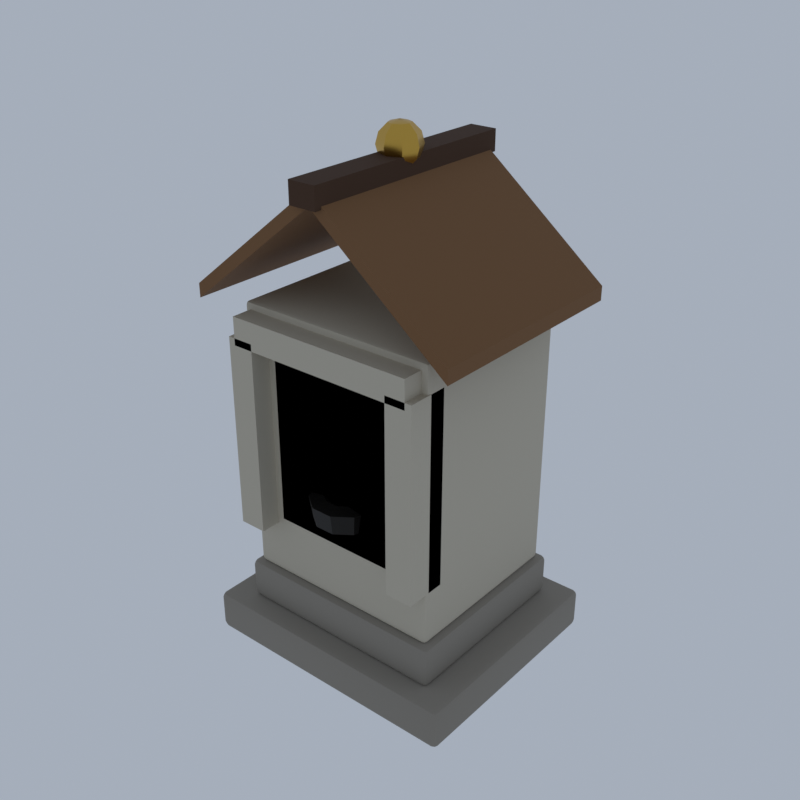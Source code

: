 # Source: F08_15_shrine_stone.blend  (saved by Blender 5.2.45; exported with 4.5.12 LTS)
import bpy
from mathutils import Matrix  # noqa: F401  (used for matrix-valued properties, if any)

bpy.ops.wm.read_factory_settings(use_empty=True)
scene = bpy.context.scene
scene.name = 'Scene'

# ---- collections
col_collection = bpy.data.collections.new('Collection'); scene.collection.children.link(col_collection)

# ---- materials (node trees are filled in below, after node groups)
mat_wj_stone_cobblestone = bpy.data.materials.new('wj_stone|Cobblestone')
mat_wj_stone_cobblestone.diffuse_color = (0.2674, 0.2428, 0.2047, 1.0)
mat_wj_ashlar_limestone = bpy.data.materials.new('wj_ashlar|Limestone')
mat_wj_ashlar_limestone.diffuse_color = (0.5234, 0.4762, 0.3787, 1.0)
mat_wj_stone_d_slate = bpy.data.materials.new('wj_stone_d|Slate')
mat_wj_stone_d_slate.diffuse_color = (0.139, 0.1275, 0.1062, 1.0)
mat_flame_neon = bpy.data.materials.new('flame|Neon')
mat_flame_neon.diffuse_color = (1.0, 0.2195, 0.009021, 1.0)
mat_wj_iron_metal = bpy.data.materials.new('wj_iron|Metal')
mat_wj_iron_metal.diffuse_color = (0.02095, 0.01891, 0.01699, 1.0)
mat_wj_plank_b_woodplanks = bpy.data.materials.new('wj_plank_b|WoodPlanks')
mat_wj_plank_b_woodplanks.diffuse_color = (0.1905, 0.09152, 0.03288, 1.0)
mat_wj_timber_d_wood = bpy.data.materials.new('wj_timber_d|Wood')
mat_wj_timber_d_wood.diffuse_color = (0.05819, 0.02537, 0.0104, 1.0)
mat_wj_gold_metal = bpy.data.materials.new('wj_gold|Metal')
mat_wj_gold_metal.diffuse_color = (0.6253, 0.3889, 0.07383, 1.0)

# ---- material node trees
mat_wj_stone_cobblestone.use_nodes = True; mat_wj_stone_cobblestone.node_tree.nodes.clear()
_N = mat_wj_stone_cobblestone.node_tree.nodes; _L = mat_wj_stone_cobblestone.node_tree.links
n0 = _N.new('ShaderNodeBsdfPrincipled'); n0.name = 'Principled BSDF'; n0.location = (-200, 100)
n0.inputs[0].default_value = (0.2674, 0.2428, 0.2047, 1.0)
n0.inputs[2].default_value = 0.9
n0.inputs[10].default_value = 0.005
n1 = _N.new('ShaderNodeOutputMaterial'); n1.name = 'Material Output'; n1.location = (200, 100)
_L.new(n0.outputs[0], n1.inputs[0])
n1.is_active_output = True
mat_wj_ashlar_limestone.use_nodes = True; mat_wj_ashlar_limestone.node_tree.nodes.clear()
_N = mat_wj_ashlar_limestone.node_tree.nodes; _L = mat_wj_ashlar_limestone.node_tree.links
n0 = _N.new('ShaderNodeBsdfPrincipled'); n0.name = 'Principled BSDF'; n0.location = (-200, 100)
n0.inputs[0].default_value = (0.5234, 0.4762, 0.3787, 1.0)
n0.inputs[2].default_value = 0.85
n0.inputs[10].default_value = 0.005
n1 = _N.new('ShaderNodeOutputMaterial'); n1.name = 'Material Output'; n1.location = (200, 100)
_L.new(n0.outputs[0], n1.inputs[0])
n1.is_active_output = True
mat_wj_stone_d_slate.use_nodes = True; mat_wj_stone_d_slate.node_tree.nodes.clear()
_N = mat_wj_stone_d_slate.node_tree.nodes; _L = mat_wj_stone_d_slate.node_tree.links
n0 = _N.new('ShaderNodeBsdfPrincipled'); n0.name = 'Principled BSDF'; n0.location = (-200, 100)
n0.inputs[0].default_value = (0.139, 0.1275, 0.1062, 1.0)
n0.inputs[2].default_value = 0.92
n0.inputs[10].default_value = 0.005
n1 = _N.new('ShaderNodeOutputMaterial'); n1.name = 'Material Output'; n1.location = (200, 100)
_L.new(n0.outputs[0], n1.inputs[0])
n1.is_active_output = True
mat_flame_neon.use_nodes = True; mat_flame_neon.node_tree.nodes.clear()
_N = mat_flame_neon.node_tree.nodes; _L = mat_flame_neon.node_tree.links
n0 = _N.new('ShaderNodeBsdfPrincipled'); n0.name = 'Principled BSDF'; n0.location = (-200, 100)
n0.inputs[0].default_value = (1.0, 0.2195, 0.009021, 1.0)
n0.inputs[10].default_value = 0.005
n0.inputs[27].default_value = (1.0, 0.2195, 0.009021, 1.0)
n0.inputs[28].default_value = 2.2
n1 = _N.new('ShaderNodeOutputMaterial'); n1.name = 'Material Output'; n1.location = (200, 100)
_L.new(n0.outputs[0], n1.inputs[0])
n1.is_active_output = True
mat_wj_iron_metal.use_nodes = True; mat_wj_iron_metal.node_tree.nodes.clear()
_N = mat_wj_iron_metal.node_tree.nodes; _L = mat_wj_iron_metal.node_tree.links
n0 = _N.new('ShaderNodeBsdfPrincipled'); n0.name = 'Principled BSDF'; n0.location = (-200, 100)
n0.inputs[0].default_value = (0.02095, 0.01891, 0.01699, 1.0)
n0.inputs[1].default_value = 0.8
n0.inputs[2].default_value = 0.45
n0.inputs[10].default_value = 0.005
n1 = _N.new('ShaderNodeOutputMaterial'); n1.name = 'Material Output'; n1.location = (200, 100)
_L.new(n0.outputs[0], n1.inputs[0])
n1.is_active_output = True
mat_wj_plank_b_woodplanks.use_nodes = True; mat_wj_plank_b_woodplanks.node_tree.nodes.clear()
_N = mat_wj_plank_b_woodplanks.node_tree.nodes; _L = mat_wj_plank_b_woodplanks.node_tree.links
n0 = _N.new('ShaderNodeBsdfPrincipled'); n0.name = 'Principled BSDF'; n0.location = (-200, 100)
n0.inputs[0].default_value = (0.1905, 0.09152, 0.03288, 1.0)
n0.inputs[2].default_value = 0.85
n0.inputs[10].default_value = 0.005
n1 = _N.new('ShaderNodeOutputMaterial'); n1.name = 'Material Output'; n1.location = (200, 100)
_L.new(n0.outputs[0], n1.inputs[0])
n1.is_active_output = True
mat_wj_timber_d_wood.use_nodes = True; mat_wj_timber_d_wood.node_tree.nodes.clear()
_N = mat_wj_timber_d_wood.node_tree.nodes; _L = mat_wj_timber_d_wood.node_tree.links
n0 = _N.new('ShaderNodeBsdfPrincipled'); n0.name = 'Principled BSDF'; n0.location = (-200, 100)
n0.inputs[0].default_value = (0.05819, 0.02537, 0.0104, 1.0)
n0.inputs[2].default_value = 0.92
n0.inputs[10].default_value = 0.005
n1 = _N.new('ShaderNodeOutputMaterial'); n1.name = 'Material Output'; n1.location = (200, 100)
_L.new(n0.outputs[0], n1.inputs[0])
n1.is_active_output = True
mat_wj_gold_metal.use_nodes = True; mat_wj_gold_metal.node_tree.nodes.clear()
_N = mat_wj_gold_metal.node_tree.nodes; _L = mat_wj_gold_metal.node_tree.links
n0 = _N.new('ShaderNodeBsdfPrincipled'); n0.name = 'Principled BSDF'; n0.location = (-200, 100)
n0.inputs[0].default_value = (0.6253, 0.3889, 0.07383, 1.0)
n0.inputs[1].default_value = 1.0
n0.inputs[2].default_value = 0.3
n0.inputs[10].default_value = 0.005
n1 = _N.new('ShaderNodeOutputMaterial'); n1.name = 'Material Output'; n1.location = (200, 100)
_L.new(n0.outputs[0], n1.inputs[0])
n1.is_active_output = True

# ---- world
world_world = bpy.data.worlds.new('World'); scene.world = world_world
world_world.use_nodes = True; world_world.node_tree.nodes.clear()
_N = world_world.node_tree.nodes; _L = world_world.node_tree.links
n0 = _N.new('ShaderNodeOutputWorld'); n0.name = 'World Output'; n0.location = (200, 100)
n1 = _N.new('ShaderNodeBackground'); n1.name = 'Background'; n1.location = (-200, 100)
n1.inputs[0].default_value = (0.42, 0.47, 0.55, 1.0)
n1.inputs[1].default_value = 0.9
_L.new(n1.outputs[0], n0.inputs[0])
n0.is_active_output = True
world_world.color = (0.05088, 0.05088, 0.05088)
world_world.sun_shadow_jitter_overblur = 0.0

# ---- meshes
me_shrine_stone = bpy.data.meshes.new('shrine_stone')
me_shrine_stone.from_pydata([(-1.92, -1.62, 0.0), (-1.92, -1.7, 0.08), (-2.0, -1.62, 0.08), (-1.92, -1.677, 0.02343), (-1.966, -1.666, 0.03381), (-1.977, -1.677, 0.08), (-1.977, -1.62, 0.02343), (-1.92, -1.7, 0.52), (-1.92, -1.62, 0.6), (-2.0, -1.62, 0.52), (-1.92, -1.677, 0.5766), (-1.966, -1.666, 0.5662), (-1.977, -1.62, 0.5766), (-1.977, -1.677, 0.52), (-1.92, 1.62, 0.0), (-2.0, 1.62, 0.08), (-1.92, 1.7, 0.08), (-1.977, 1.62, 0.02343), (-1.966, 1.666, 0.03381), (-1.977, 1.677, 0.08), (-1.92, 1.677, 0.02343), (-1.92, 1.62, 0.6), (-1.92, 1.7, 0.52), (-2.0, 1.62, 0.52), (-1.92, 1.677, 0.5766), (-1.966, 1.666, 0.5662), (-1.977, 1.677, 0.52), (-1.977, 1.62, 0.5766), (1.92, -1.62, 0.0), (2.0, -1.62, 0.08), (1.92, -1.7, 0.08), (1.977, -1.62, 0.02343), (1.966, -1.666, 0.03381), (1.977, -1.677, 0.08), (1.92, -1.677, 0.02343), (1.92, -1.62, 0.6), (1.92, -1.7, 0.52), (2.0, -1.62, 0.52), (1.92, -1.677, 0.5766), (1.966, -1.666, 0.5662), (1.977, -1.677, 0.52), (1.977, -1.62, 0.5766), (1.92, 1.62, 0.0), (1.92, 1.7, 0.08), (2.0, 1.62, 0.08), (1.92, 1.677, 0.02343), (1.966, 1.666, 0.03381), (1.977, 1.677, 0.08), (1.977, 1.62, 0.02343), (1.92, 1.62, 0.6), (2.0, 1.62, 0.52), (1.92, 1.7, 0.52), (1.977, 1.62, 0.5766), (1.966, 1.666, 0.5662), (1.977, 1.677, 0.52), (1.92, 1.677, 0.5766), (-1.52, -1.32, 0.6), (-1.52, -1.4, 0.68), (-1.6, -1.32, 0.68), (-1.52, -1.377, 0.6234), (-1.566, -1.366, 0.6338), (-1.577, -1.377, 0.68), (-1.577, -1.32, 0.6234), (-1.52, -1.4, 1.12), (-1.52, -1.32, 1.2), (-1.6, -1.32, 1.12), (-1.52, -1.377, 1.177), (-1.566, -1.366, 1.166), (-1.577, -1.32, 1.177), (-1.577, -1.377, 1.12), (-1.52, 1.32, 0.6), (-1.6, 1.32, 0.68), (-1.52, 1.4, 0.68), (-1.577, 1.32, 0.6234), (-1.566, 1.366, 0.6338), (-1.577, 1.377, 0.68), (-1.52, 1.377, 0.6234), (-1.52, 1.32, 1.2), (-1.52, 1.4, 1.12), (-1.6, 1.32, 1.12), (-1.52, 1.377, 1.177), (-1.566, 1.366, 1.166), (-1.577, 1.377, 1.12), (-1.577, 1.32, 1.177), (1.52, -1.32, 0.6), (1.6, -1.32, 0.68), (1.52, -1.4, 0.68), (1.577, -1.32, 0.6234), (1.566, -1.366, 0.6338), (1.577, -1.377, 0.68), (1.52, -1.377, 0.6234), (1.52, -1.32, 1.2), (1.52, -1.4, 1.12), (1.6, -1.32, 1.12), (1.52, -1.377, 1.177), (1.566, -1.366, 1.166), (1.577, -1.377, 1.12), (1.577, -1.32, 1.177), (1.52, 1.32, 0.6), (1.52, 1.4, 0.68), (1.6, 1.32, 0.68), (1.52, 1.377, 0.6234), (1.566, 1.366, 0.6338), (1.577, 1.377, 0.68), (1.577, 1.32, 0.6234), (1.52, 1.32, 1.2), (1.6, 1.32, 1.12), (1.52, 1.4, 1.12), (1.577, 1.32, 1.177), (1.566, 1.366, 1.166), (1.577, 1.377, 1.12), (1.52, 1.377, 1.177), (-1.44, -1.24, 1.2), (-1.44, -1.3, 1.26), (-1.5, -1.24, 1.26), (-1.44, -1.282, 1.218), (-1.475, -1.275, 1.225), (-1.482, -1.282, 1.26), (-1.482, -1.24, 1.218), (-1.44, -1.3, 5.14), (-1.44, -1.24, 5.2), (-1.5, -1.24, 5.14), (-1.44, -1.282, 5.182), (-1.475, -1.275, 5.175), (-1.482, -1.24, 5.182), (-1.482, -1.282, 5.14), (-1.44, 1.24, 1.2), (-1.5, 1.24, 1.26), (-1.44, 1.3, 1.26), (-1.482, 1.24, 1.218), (-1.475, 1.275, 1.225), (-1.482, 1.282, 1.26), (-1.44, 1.282, 1.218), (-1.44, 1.24, 5.2), (-1.44, 1.3, 5.14), (-1.5, 1.24, 5.14), (-1.44, 1.282, 5.182), (-1.475, 1.275, 5.175), (-1.482, 1.282, 5.14), (-1.482, 1.24, 5.182), (1.44, -1.24, 1.2), (1.5, -1.24, 1.26), (1.44, -1.3, 1.26), (1.482, -1.24, 1.218), (1.475, -1.275, 1.225), (1.482, -1.282, 1.26), (1.44, -1.282, 1.218), (1.44, -1.24, 5.2), (1.44, -1.3, 5.14), (1.5, -1.24, 5.14), (1.44, -1.282, 5.182), (1.475, -1.275, 5.175), (1.482, -1.282, 5.14), (1.482, -1.24, 5.182), (1.44, 1.24, 1.2), (1.44, 1.3, 1.26), (1.5, 1.24, 1.26), (1.44, 1.282, 1.218), (1.475, 1.275, 1.225), (1.482, 1.282, 1.26), (1.482, 1.24, 1.218), (1.44, 1.24, 5.2), (1.5, 1.24, 5.14), (1.44, 1.3, 5.14), (1.482, 1.24, 5.182), (1.475, 1.275, 5.175), (1.482, 1.282, 5.14), (1.44, 1.282, 5.182), (-1.0, -1.3, 2.1), (-1.0, -1.3, 4.7), (-1.0, -0.1, 2.1), (-1.0, -0.1, 4.7), (1.0, -1.3, 2.1), (1.0, -1.3, 4.7), (1.0, -0.1, 2.1), (1.0, -0.1, 4.7), (-1.5, -1.6, 2.0), (-1.5, -1.6, 4.8), (-1.5, -1.0, 2.0), (-1.5, -1.0, 4.8), (-1.1, -1.6, 2.0), (-1.1, -1.6, 4.8), (-1.1, -1.0, 2.0), (-1.1, -1.0, 4.8), (1.1, -1.6, 2.0), (1.1, -1.6, 4.8), (1.1, -1.0, 2.0), (1.1, -1.0, 4.8), (1.5, -1.6, 2.0), (1.5, -1.6, 4.8), (1.5, -1.0, 2.0), (1.5, -1.0, 4.8), (-1.4, -1.6, 4.7), (-1.4, -1.6, 5.1), (-1.4, -1.0, 4.7), (-1.4, -1.0, 5.1), (1.4, -1.6, 4.7), (1.4, -1.6, 5.1), (1.4, -1.0, 4.7), (1.4, -1.0, 5.1), (-1.0, -1.25, 2.15), (-1.0, -1.25, 2.45), (-1.0, -0.35, 2.15), (-1.0, -0.35, 2.45), (1.0, -1.25, 2.15), (1.0, -1.25, 2.45), (1.0, -0.35, 2.15), (1.0, -0.35, 2.45), (-0.6, -0.84, 2.45), (-0.6, -0.84, 3.45), (-0.4869, -0.8869, 2.45), (-0.4869, -0.8869, 3.45), (-0.44, -1.0, 2.45), (-0.44, -1.0, 3.45), (-0.4869, -1.113, 2.45), (-0.4869, -1.113, 3.45), (-0.6, -1.16, 2.45), (-0.6, -1.16, 3.45), (-0.7131, -1.113, 2.45), (-0.7131, -1.113, 3.45), (-0.76, -1.0, 2.45), (-0.76, -1.0, 3.45), (-0.7131, -0.8869, 2.45), (-0.7131, -0.8869, 3.45), (-0.6, -1.0, 3.45), (-0.6581, -1.096, 3.486), (-0.5734, -1.109, 3.486), (-0.5043, -1.058, 3.486), (-0.4912, -0.9734, 3.486), (-0.5419, -0.9043, 3.486), (-0.6266, -0.8912, 3.486), (-0.6957, -0.9419, 3.486), (-0.7088, -1.027, 3.486), (-0.6831, -1.137, 3.582), (-0.562, -1.155, 3.582), (-0.4633, -1.083, 3.582), (-0.4446, -0.962, 3.582), (-0.5169, -0.8633, 3.582), (-0.638, -0.8446, 3.582), (-0.7367, -0.9169, 3.582), (-0.7554, -1.038, 3.582), (-0.6748, -1.123, 3.702), (-0.5658, -1.14, 3.702), (-0.4769, -1.075, 3.702), (-0.4601, -0.9658, 3.702), (-0.5252, -0.8769, 3.702), (-0.6342, -0.8601, 3.702), (-0.7231, -0.9252, 3.702), (-0.7399, -1.034, 3.702), (-0.6457, -1.075, 3.858), (-0.5791, -1.085, 3.858), (-0.5248, -1.046, 3.858), (-0.5145, -0.9791, 3.858), (-0.5543, -0.9248, 3.858), (-0.6209, -0.9145, 3.858), (-0.6752, -0.9543, 3.858), (-0.6855, -1.021, 3.858), (-0.6183, -1.03, 3.978), (-0.5916, -1.034, 3.978), (-0.5699, -1.018, 3.978), (-0.5658, -0.9916, 3.978), (-0.5817, -0.9699, 3.978), (-0.6084, -0.9658, 3.978), (-0.6301, -0.9817, 3.978), (-0.6342, -1.008, 3.978), (-0.6, -1.0, 4.05), (-0.5227, -0.9794, 3.45), (-0.4642, -0.9515, 3.45), (-0.4983, -0.9199, 3.458), (-0.5433, -0.922, 3.472), (-0.5727, -0.9567, 3.484), (-0.5693, -1.004, 3.488), (-0.5352, -1.035, 3.481), (-0.4902, -1.033, 3.467), (-0.4608, -0.9984, 3.454), (-0.4258, -0.9353, 3.494), (-0.4746, -0.8901, 3.504), (-0.5388, -0.8931, 3.524), (-0.5808, -0.9426, 3.542), (-0.576, -1.01, 3.547), (-0.5272, -1.055, 3.537), (-0.463, -1.052, 3.517), (-0.421, -1.002, 3.499), (-0.4135, -0.9326, 3.56), (-0.4574, -0.8919, 3.57), (-0.5152, -0.8947, 3.588), (-0.553, -0.9392, 3.604), (-0.5487, -0.9995, 3.609), (-0.5048, -1.04, 3.599), (-0.447, -1.037, 3.581), (-0.4092, -0.9929, 3.565), (-0.4141, -0.9373, 3.653), (-0.4409, -0.9125, 3.659), (-0.4762, -0.9141, 3.67), (-0.4993, -0.9414, 3.68), (-0.4967, -0.9782, 3.683), (-0.4699, -1.003, 3.677), (-0.4346, -1.001, 3.666), (-0.4115, -0.9742, 3.656), (-0.4191, -0.9432, 3.726), (-0.4298, -0.9333, 3.728), (-0.4439, -0.9339, 3.733), (-0.4532, -0.9448, 3.737), (-0.4521, -0.9596, 3.738), (-0.4414, -0.9695, 3.735), (-0.4273, -0.9688, 3.731), (-0.418, -0.958, 3.727), (-0.4237, -0.9476, 3.77), (-0.6589, -0.9459, 3.45), (-0.7043, -0.983, 3.479), (-0.6677, -1.009, 3.464), (-0.6227, -1.0, 3.454), (-0.5956, -0.9616, 3.453), (-0.6022, -0.9159, 3.462), (-0.6388, -0.8899, 3.477), (-0.6838, -0.8988, 3.488), (-0.7109, -0.9373, 3.489), (-0.711, -1.007, 3.538), (-0.6588, -1.044, 3.517), (-0.5945, -1.031, 3.501), (-0.5557, -0.9763, 3.5), (-0.5653, -0.911, 3.514), (-0.6175, -0.8739, 3.535), (-0.6818, -0.8865, 3.55), (-0.7205, -0.9416, 3.551), (-0.6848, -1.014, 3.605), (-0.6378, -1.047, 3.587), (-0.5799, -1.036, 3.573), (-0.5451, -0.9864, 3.572), (-0.5536, -0.9277, 3.584), (-0.6006, -0.8942, 3.603), (-0.6585, -0.9056, 3.617), (-0.6934, -0.9552, 3.618), (-0.6348, -1.013, 3.691), (-0.606, -1.033, 3.68), (-0.5707, -1.026, 3.671), (-0.5493, -0.9957, 3.67), (-0.5546, -0.9599, 3.678), (-0.5833, -0.9394, 3.689), (-0.6187, -0.9464, 3.698), (-0.64, -0.9767, 3.699), (-0.5918, -1.009, 3.756), (-0.5803, -1.017, 3.752), (-0.5662, -1.014, 3.748), (-0.5576, -1.002, 3.748), (-0.5597, -0.9875, 3.751), (-0.5712, -0.9794, 3.755), (-0.5854, -0.9821, 3.759), (-0.5939, -0.9943, 3.759), (-0.5644, -1.005, 3.795), (-0.6607, -1.052, 3.45), (-0.6085, -1.058, 3.489), (-0.6239, -1.013, 3.488), (-0.6647, -0.9925, 3.477), (-0.7069, -1.008, 3.462), (-0.726, -1.05, 3.453), (-0.7106, -1.094, 3.454), (-0.6698, -1.115, 3.465), (-0.6275, -1.1, 3.48), (-0.6008, -1.064, 3.553), (-0.6228, -1.001, 3.551), (-0.6811, -0.9707, 3.535), (-0.7415, -0.9922, 3.514), (-0.7686, -1.052, 3.501), (-0.7467, -1.116, 3.503), (-0.6884, -1.146, 3.519), (-0.628, -1.124, 3.539), (-0.6311, -1.069, 3.62), (-0.6509, -1.012, 3.618), (-0.7033, -0.985, 3.604), (-0.7577, -1.004, 3.585), (-0.7821, -1.059, 3.573), (-0.7623, -1.116, 3.575), (-0.7099, -1.143, 3.589), (-0.6555, -1.123, 3.608), (-0.6889, -1.074, 3.702), (-0.701, -1.039, 3.701), (-0.733, -1.023, 3.692), (-0.7663, -1.035, 3.68), (-0.7812, -1.068, 3.673), (-0.7691, -1.103, 3.674), (-0.7371, -1.119, 3.683), (-0.7039, -1.107, 3.694), (-0.7385, -1.078, 3.763), (-0.7433, -1.064, 3.762), (-0.7561, -1.057, 3.759), (-0.7694, -1.062, 3.754), (-0.7754, -1.075, 3.751), (-0.7706, -1.089, 3.752), (-0.7578, -1.096, 3.755), (-0.7445, -1.091, 3.76), (-0.7701, -1.08, 3.799), (0.6, -0.84, 2.45), (0.6, -0.84, 3.45), (0.7131, -0.8869, 2.45), (0.7131, -0.8869, 3.45), (0.76, -1.0, 2.45), (0.76, -1.0, 3.45), (0.7131, -1.113, 2.45), (0.7131, -1.113, 3.45), (0.6, -1.16, 2.45), (0.6, -1.16, 3.45), (0.4869, -1.113, 2.45), (0.4869, -1.113, 3.45), (0.44, -1.0, 2.45), (0.44, -1.0, 3.45), (0.4869, -0.8869, 2.45), (0.4869, -0.8869, 3.45), (0.6, -1.0, 3.45), (0.6192, -0.8897, 3.486), (0.5355, -0.9084, 3.486), (0.4897, -0.9808, 3.486), (0.5084, -1.064, 3.486), (0.5808, -1.11, 3.486), (0.6645, -1.092, 3.486), (0.7103, -1.019, 3.486), (0.6916, -0.9355, 3.486), (0.6274, -0.8424, 3.582), (0.5079, -0.8692, 3.582), (0.4424, -0.9726, 3.582), (0.4692, -1.092, 3.582), (0.5726, -1.158, 3.582), (0.6921, -1.131, 3.582), (0.7576, -1.027, 3.582), (0.7308, -0.9079, 3.582), (0.6247, -0.8581, 3.702), (0.5171, -0.8822, 3.702), (0.4581, -0.9753, 3.702), (0.4822, -1.083, 3.702), (0.5753, -1.142, 3.702), (0.6829, -1.118, 3.702), (0.7419, -1.025, 3.702), (0.7178, -0.9171, 3.702), (0.6151, -0.9133, 3.858), (0.5494, -0.928, 3.858), (0.5133, -0.9849, 3.858), (0.528, -1.051, 3.858), (0.5849, -1.087, 3.858), (0.6506, -1.072, 3.858), (0.6867, -1.015, 3.858), (0.672, -0.9494, 3.858), (0.606, -0.9653, 3.978), (0.5797, -0.9712, 3.978), (0.5653, -0.994, 3.978), (0.5712, -1.02, 3.978), (0.594, -1.035, 3.978), (0.6203, -1.029, 3.978), (0.6347, -1.006, 3.978), (0.6288, -0.9797, 3.978), (0.6, -1.0, 4.05), (0.6761, -1.025, 3.45), (0.7165, -0.9738, 3.456), (0.6727, -0.9623, 3.469), (0.6346, -0.9865, 3.483), (0.6246, -1.032, 3.49), (0.6486, -1.072, 3.485), (0.6925, -1.084, 3.472), (0.7306, -1.06, 3.458), (0.7405, -1.014, 3.452), (0.7484, -0.9484, 3.505), (0.6857, -0.932, 3.523), (0.6314, -0.9664, 3.543), (0.6171, -1.032, 3.553), (0.6514, -1.089, 3.547), (0.7141, -1.106, 3.528), (0.7684, -1.071, 3.508), (0.7827, -1.006, 3.499), (0.7652, -0.95, 3.576), (0.7088, -0.9352, 3.592), (0.6599, -0.9662, 3.61), (0.6471, -1.025, 3.619), (0.6779, -1.077, 3.613), (0.7343, -1.092, 3.597), (0.7832, -1.06, 3.579), (0.796, -1.002, 3.57), (0.7764, -0.9676, 3.673), (0.7419, -0.9586, 3.683), (0.712, -0.9775, 3.694), (0.7042, -1.013, 3.699), (0.723, -1.045, 3.695), (0.7575, -1.054, 3.685), (0.7874, -1.035, 3.674), (0.7952, -0.9993, 3.669), (0.782, -0.9854, 3.748), (0.7683, -0.9818, 3.752), (0.7563, -0.9894, 3.757), (0.7532, -1.004, 3.759), (0.7607, -1.016, 3.757), (0.7745, -1.02, 3.753), (0.7864, -1.012, 3.749), (0.7896, -0.9981, 3.747), (0.7844, -0.9977, 3.794), (0.5406, -0.9464, 3.45), (0.5322, -0.8888, 3.482), (0.4908, -0.9061, 3.468), (0.4745, -0.9489, 3.457), (0.4929, -0.9923, 3.456), (0.5352, -1.011, 3.466), (0.5766, -0.9936, 3.48), (0.5929, -0.9507, 3.491), (0.5745, -0.9073, 3.492), (0.5131, -0.8718, 3.55), (0.4539, -0.8965, 3.529), (0.4307, -0.9577, 3.513), (0.457, -1.02, 3.512), (0.5174, -1.046, 3.526), (0.5766, -1.022, 3.546), (0.5998, -0.9602, 3.562), (0.5735, -0.8982, 3.563), (0.4902, -0.892, 3.628), (0.437, -0.9142, 3.609), (0.4161, -0.9693, 3.595), (0.4397, -1.025, 3.594), (0.4941, -1.049, 3.607), (0.5474, -1.027, 3.625), (0.5683, -0.9716, 3.639), (0.5446, -0.9158, 3.64), (0.461, -0.9374, 3.727), (0.4285, -0.951, 3.716), (0.4157, -0.9847, 3.707), (0.4301, -1.019, 3.707), (0.4634, -1.033, 3.714), (0.4959, -1.02, 3.726), (0.5087, -0.9861, 3.734), (0.4942, -0.952, 3.735), (0.4386, -0.9777, 3.803), (0.4256, -0.9831, 3.799), (0.4205, -0.9966, 3.795), (0.4263, -1.01, 3.795), (0.4396, -1.016, 3.798), (0.4526, -1.011, 3.802), (0.4577, -0.9971, 3.806), (0.4519, -0.9835, 3.806), (0.4253, -1.004, 3.848), (0.5484, -1.061, 3.45), (0.5441, -1.009, 3.492), (0.5045, -1.035, 3.493), (0.4934, -1.079, 3.483), (0.5174, -1.117, 3.469), (0.5624, -1.126, 3.458), (0.602, -1.101, 3.457), (0.6131, -1.056, 3.466), (0.5891, -1.018, 3.481), (0.5531, -1.001, 3.566), (0.4964, -1.038, 3.567), (0.4806, -1.102, 3.554), (0.5149, -1.156, 3.533), (0.5792, -1.168, 3.517), (0.6358, -1.132, 3.516), (0.6516, -1.068, 3.529), (0.6174, -1.014, 3.55), (0.5705, -1.031, 3.646), (0.5195, -1.064, 3.648), (0.5053, -1.122, 3.636), (0.5361, -1.17, 3.617), (0.594, -1.182, 3.603), (0.645, -1.149, 3.602), (0.6592, -1.091, 3.614), (0.6283, -1.043, 3.632), (0.596, -1.089, 3.746), (0.5648, -1.109, 3.747), (0.5561, -1.144, 3.74), (0.575, -1.174, 3.728), (0.6103, -1.18, 3.72), (0.6415, -1.16, 3.719), (0.6502, -1.125, 3.726), (0.6313, -1.095, 3.738), (0.6164, -1.138, 3.821), (0.6039, -1.146, 3.822), (0.6004, -1.16, 3.819), (0.608, -1.172, 3.814), (0.6221, -1.174, 3.811), (0.6346, -1.166, 3.81), (0.6381, -1.152, 3.813), (0.6305, -1.14, 3.818), (0.6289, -1.169, 3.866), (0.0, -1.1, 2.45), (0.45, -1.1, 2.45), (0.3641, -0.8355, 2.45), (0.1391, -0.672, 2.45), (-0.1391, -0.672, 2.45), (-0.3641, -0.8355, 2.45), (-0.45, -1.1, 2.45), (-0.3641, -1.365, 2.45), (-0.1391, -1.528, 2.45), (0.1391, -1.528, 2.45), (0.3641, -1.365, 2.45), (0.5, -1.1, 2.75), (0.4045, -0.8061, 2.75), (0.1545, -0.6245, 2.75), (-0.1545, -0.6245, 2.75), (-0.4045, -0.8061, 2.75), (-0.5, -1.1, 2.75), (-0.4045, -1.394, 2.75), (-0.1545, -1.576, 2.75), (0.1545, -1.576, 2.75), (0.4045, -1.394, 2.75), (0.3, -1.1, 2.79), (0.2427, -0.9237, 2.79), (0.09271, -0.8147, 2.79), (-0.09271, -0.8147, 2.79), (-0.2427, -0.9237, 2.79), (-0.3, -1.1, 2.79), (-0.2427, -1.276, 2.79), (-0.09271, -1.385, 2.79), (0.09271, -1.385, 2.79), (0.2427, -1.276, 2.79), (0.0, -1.1, 2.57), (-2.0, 1.6, 5.2), (0.0, 1.6, 6.8), (2.0, 1.6, 5.2), (2.0, 1.6, 5.4), (0.0, 1.6, 7.0), (-2.0, 1.6, 5.4), (-2.0, -1.6, 5.2), (0.0, -1.6, 6.8), (2.0, -1.6, 5.2), (2.0, -1.6, 5.4), (0.0, -1.6, 7.0), (-2.0, -1.6, 5.4), (-0.2, -1.7, 6.8), (-0.2, -1.7, 7.1), (-0.2, 1.7, 6.8), (-0.2, 1.7, 7.1), (0.2, -1.7, 6.8), (0.2, -1.7, 7.1), (0.2, 1.7, 6.8), (0.2, 1.7, 7.1), (0.0, 0.0, 7.5), (0.0, 0.15, 7.46), (0.0, 0.2598, 7.35), (0.0, 0.3, 7.2), (0.0, 0.2598, 7.05), (0.0, 0.15, 6.94), (0.0, 0.0, 6.9), (0.1061, 0.1061, 7.46), (0.1837, 0.1837, 7.35), (0.2121, 0.2121, 7.2), (0.1837, 0.1837, 7.05), (0.1061, 0.1061, 6.94), (0.15, 0.0, 7.46), (0.2598, 0.0, 7.35), (0.3, 0.0, 7.2), (0.2598, 0.0, 7.05), (0.15, 0.0, 6.94), (0.1061, -0.1061, 7.46), (0.1837, -0.1837, 7.35), (0.2121, -0.2121, 7.2), (0.1837, -0.1837, 7.05), (0.1061, -0.1061, 6.94), (0.0, -0.15, 7.46), (0.0, -0.2598, 7.35), (0.0, -0.3, 7.2), (0.0, -0.2598, 7.05), (0.0, -0.15, 6.94), (-0.1061, -0.1061, 7.46), (-0.1837, -0.1837, 7.35), (-0.2121, -0.2121, 7.2), (-0.1837, -0.1837, 7.05), (-0.1061, -0.1061, 6.94), (-0.15, 0.0, 7.46), (-0.2598, 0.0, 7.35), (-0.3, 0.0, 7.2), (-0.2598, 0.0, 7.05), (-0.15, 0.0, 6.94), (-0.1061, 0.1061, 7.46), (-0.1837, 0.1837, 7.35), (-0.2121, 0.2121, 7.2), (-0.1837, 0.1837, 7.05), (-0.1061, 0.1061, 6.94)], [], [(0, 3, 4, 6), (1, 5, 4, 3), (2, 6, 4, 5), (7, 10, 11, 13), (8, 12, 11, 10), (9, 13, 11, 12), (14, 17, 18, 20), (15, 19, 18, 17), (16, 20, 18, 19), (21, 24, 25, 27), (22, 26, 25, 24), (23, 27, 25, 26), (28, 31, 32, 34), (29, 33, 32, 31), (30, 34, 32, 33), (35, 38, 39, 41), (36, 40, 39, 38), (37, 41, 39, 40), (42, 45, 46, 48), (43, 47, 46, 45), (44, 48, 46, 47), (49, 52, 53, 55), (50, 54, 53, 52), (51, 55, 53, 54), (14, 0, 6, 17), (17, 6, 2, 15), (1, 7, 13, 5), (5, 13, 9, 2), (8, 21, 27, 12), (12, 27, 23, 9), (22, 16, 19, 26), (26, 19, 15, 23), (42, 14, 20, 45), (45, 20, 16, 43), (21, 49, 55, 24), (24, 55, 51, 22), (50, 44, 47, 54), (54, 47, 43, 51), (28, 42, 48, 31), (31, 48, 44, 29), (49, 35, 41, 52), (52, 41, 37, 50), (36, 30, 33, 40), (40, 33, 29, 37), (0, 28, 34, 3), (3, 34, 30, 1), (35, 8, 10, 38), (38, 10, 7, 36), (14, 42, 28, 0), (2, 9, 23, 15), (30, 36, 7, 1), (49, 21, 8, 35), (16, 22, 51, 43), (44, 50, 37, 29), (56, 59, 60, 62), (57, 61, 60, 59), (58, 62, 60, 61), (63, 66, 67, 69), (64, 68, 67, 66), (65, 69, 67, 68), (70, 73, 74, 76), (71, 75, 74, 73), (72, 76, 74, 75), (77, 80, 81, 83), (78, 82, 81, 80), (79, 83, 81, 82), (84, 87, 88, 90), (85, 89, 88, 87), (86, 90, 88, 89), (91, 94, 95, 97), (92, 96, 95, 94), (93, 97, 95, 96), (98, 101, 102, 104), (99, 103, 102, 101), (100, 104, 102, 103), (105, 108, 109, 111), (106, 110, 109, 108), (107, 111, 109, 110), (70, 56, 62, 73), (73, 62, 58, 71), (57, 63, 69, 61), (61, 69, 65, 58), (64, 77, 83, 68), (68, 83, 79, 65), (78, 72, 75, 82), (82, 75, 71, 79), (98, 70, 76, 101), (101, 76, 72, 99), (77, 105, 111, 80), (80, 111, 107, 78), (106, 100, 103, 110), (110, 103, 99, 107), (84, 98, 104, 87), (87, 104, 100, 85), (105, 91, 97, 108), (108, 97, 93, 106), (92, 86, 89, 96), (96, 89, 85, 93), (56, 84, 90, 59), (59, 90, 86, 57), (91, 64, 66, 94), (94, 66, 63, 92), (70, 98, 84, 56), (58, 65, 79, 71), (86, 92, 63, 57), (105, 77, 64, 91), (72, 78, 107, 99), (100, 106, 93, 85), (112, 115, 116, 118), (113, 117, 116, 115), (114, 118, 116, 117), (119, 122, 123, 125), (120, 124, 123, 122), (121, 125, 123, 124), (126, 129, 130, 132), (127, 131, 130, 129), (128, 132, 130, 131), (133, 136, 137, 139), (134, 138, 137, 136), (135, 139, 137, 138), (140, 143, 144, 146), (141, 145, 144, 143), (142, 146, 144, 145), (147, 150, 151, 153), (148, 152, 151, 150), (149, 153, 151, 152), (154, 157, 158, 160), (155, 159, 158, 157), (156, 160, 158, 159), (161, 164, 165, 167), (162, 166, 165, 164), (163, 167, 165, 166), (126, 112, 118, 129), (129, 118, 114, 127), (113, 119, 125, 117), (117, 125, 121, 114), (120, 133, 139, 124), (124, 139, 135, 121), (134, 128, 131, 138), (138, 131, 127, 135), (154, 126, 132, 157), (157, 132, 128, 155), (133, 161, 167, 136), (136, 167, 163, 134), (162, 156, 159, 166), (166, 159, 155, 163), (140, 154, 160, 143), (143, 160, 156, 141), (161, 147, 153, 164), (164, 153, 149, 162), (148, 142, 145, 152), (152, 145, 141, 149), (112, 140, 146, 115), (115, 146, 142, 113), (147, 120, 122, 150), (150, 122, 119, 148), (126, 154, 140, 112), (114, 121, 135, 127), (142, 148, 119, 113), (161, 133, 120, 147), (128, 134, 163, 155), (156, 162, 149, 141), (168, 169, 171, 170), (170, 171, 175, 174), (174, 175, 173, 172), (172, 173, 169, 168), (170, 174, 172, 168), (175, 171, 169, 173), (176, 177, 179, 178), (178, 179, 183, 182), (182, 183, 181, 180), (180, 181, 177, 176), (178, 182, 180, 176), (183, 179, 177, 181), (184, 185, 187, 186), (186, 187, 191, 190), (190, 191, 189, 188), (188, 189, 185, 184), (186, 190, 188, 184), (191, 187, 185, 189), (192, 193, 195, 194), (194, 195, 199, 198), (198, 199, 197, 196), (196, 197, 193, 192), (194, 198, 196, 192), (199, 195, 193, 197), (200, 201, 203, 202), (202, 203, 207, 206), (206, 207, 205, 204), (204, 205, 201, 200), (202, 206, 204, 200), (207, 203, 201, 205), (208, 209, 211, 210), (210, 211, 213, 212), (212, 213, 215, 214), (214, 215, 217, 216), (216, 217, 219, 218), (218, 219, 221, 220), (211, 209, 223, 221, 219, 217, 215, 213), (220, 221, 223, 222), (222, 223, 209, 208), (208, 210, 212, 214, 216, 218, 220, 222), (224, 226, 225), (224, 227, 226), (224, 228, 227), (224, 229, 228), (224, 230, 229), (224, 231, 230), (224, 232, 231), (224, 225, 232), (225, 226, 234, 233), (226, 227, 235, 234), (227, 228, 236, 235), (228, 229, 237, 236), (229, 230, 238, 237), (230, 231, 239, 238), (231, 232, 240, 239), (232, 225, 233, 240), (233, 234, 242, 241), (234, 235, 243, 242), (235, 236, 244, 243), (236, 237, 245, 244), (237, 238, 246, 245), (238, 239, 247, 246), (239, 240, 248, 247), (240, 233, 241, 248), (241, 242, 250, 249), (242, 243, 251, 250), (243, 244, 252, 251), (244, 245, 253, 252), (245, 246, 254, 253), (246, 247, 255, 254), (247, 248, 256, 255), (248, 241, 249, 256), (249, 250, 258, 257), (250, 251, 259, 258), (251, 252, 260, 259), (252, 253, 261, 260), (253, 254, 262, 261), (254, 255, 263, 262), (255, 256, 264, 263), (256, 249, 257, 264), (257, 258, 265), (258, 259, 265), (259, 260, 265), (260, 261, 265), (261, 262, 265), (262, 263, 265), (263, 264, 265), (264, 257, 265), (266, 268, 267), (266, 269, 268), (266, 270, 269), (266, 271, 270), (266, 272, 271), (266, 273, 272), (266, 274, 273), (266, 267, 274), (267, 268, 276, 275), (268, 269, 277, 276), (269, 270, 278, 277), (270, 271, 279, 278), (271, 272, 280, 279), (272, 273, 281, 280), (273, 274, 282, 281), (274, 267, 275, 282), (275, 276, 284, 283), (276, 277, 285, 284), (277, 278, 286, 285), (278, 279, 287, 286), (279, 280, 288, 287), (280, 281, 289, 288), (281, 282, 290, 289), (282, 275, 283, 290), (283, 284, 292, 291), (284, 285, 293, 292), (285, 286, 294, 293), (286, 287, 295, 294), (287, 288, 296, 295), (288, 289, 297, 296), (289, 290, 298, 297), (290, 283, 291, 298), (291, 292, 300, 299), (292, 293, 301, 300), (293, 294, 302, 301), (294, 295, 303, 302), (295, 296, 304, 303), (296, 297, 305, 304), (297, 298, 306, 305), (298, 291, 299, 306), (299, 300, 307), (300, 301, 307), (301, 302, 307), (302, 303, 307), (303, 304, 307), (304, 305, 307), (305, 306, 307), (306, 299, 307), (308, 310, 309), (308, 311, 310), (308, 312, 311), (308, 313, 312), (308, 314, 313), (308, 315, 314), (308, 316, 315), (308, 309, 316), (309, 310, 318, 317), (310, 311, 319, 318), (311, 312, 320, 319), (312, 313, 321, 320), (313, 314, 322, 321), (314, 315, 323, 322), (315, 316, 324, 323), (316, 309, 317, 324), (317, 318, 326, 325), (318, 319, 327, 326), (319, 320, 328, 327), (320, 321, 329, 328), (321, 322, 330, 329), (322, 323, 331, 330), (323, 324, 332, 331), (324, 317, 325, 332), (325, 326, 334, 333), (326, 327, 335, 334), (327, 328, 336, 335), (328, 329, 337, 336), (329, 330, 338, 337), (330, 331, 339, 338), (331, 332, 340, 339), (332, 325, 333, 340), (333, 334, 342, 341), (334, 335, 343, 342), (335, 336, 344, 343), (336, 337, 345, 344), (337, 338, 346, 345), (338, 339, 347, 346), (339, 340, 348, 347), (340, 333, 341, 348), (341, 342, 349), (342, 343, 349), (343, 344, 349), (344, 345, 349), (345, 346, 349), (346, 347, 349), (347, 348, 349), (348, 341, 349), (350, 352, 351), (350, 353, 352), (350, 354, 353), (350, 355, 354), (350, 356, 355), (350, 357, 356), (350, 358, 357), (350, 351, 358), (351, 352, 360, 359), (352, 353, 361, 360), (353, 354, 362, 361), (354, 355, 363, 362), (355, 356, 364, 363), (356, 357, 365, 364), (357, 358, 366, 365), (358, 351, 359, 366), (359, 360, 368, 367), (360, 361, 369, 368), (361, 362, 370, 369), (362, 363, 371, 370), (363, 364, 372, 371), (364, 365, 373, 372), (365, 366, 374, 373), (366, 359, 367, 374), (367, 368, 376, 375), (368, 369, 377, 376), (369, 370, 378, 377), (370, 371, 379, 378), (371, 372, 380, 379), (372, 373, 381, 380), (373, 374, 382, 381), (374, 367, 375, 382), (375, 376, 384, 383), (376, 377, 385, 384), (377, 378, 386, 385), (378, 379, 387, 386), (379, 380, 388, 387), (380, 381, 389, 388), (381, 382, 390, 389), (382, 375, 383, 390), (383, 384, 391), (384, 385, 391), (385, 386, 391), (386, 387, 391), (387, 388, 391), (388, 389, 391), (389, 390, 391), (390, 383, 391), (392, 393, 395, 394), (394, 395, 397, 396), (396, 397, 399, 398), (398, 399, 401, 400), (400, 401, 403, 402), (402, 403, 405, 404), (395, 393, 407, 405, 403, 401, 399, 397), (404, 405, 407, 406), (406, 407, 393, 392), (392, 394, 396, 398, 400, 402, 404, 406), (408, 410, 409), (408, 411, 410), (408, 412, 411), (408, 413, 412), (408, 414, 413), (408, 415, 414), (408, 416, 415), (408, 409, 416), (409, 410, 418, 417), (410, 411, 419, 418), (411, 412, 420, 419), (412, 413, 421, 420), (413, 414, 422, 421), (414, 415, 423, 422), (415, 416, 424, 423), (416, 409, 417, 424), (417, 418, 426, 425), (418, 419, 427, 426), (419, 420, 428, 427), (420, 421, 429, 428), (421, 422, 430, 429), (422, 423, 431, 430), (423, 424, 432, 431), (424, 417, 425, 432), (425, 426, 434, 433), (426, 427, 435, 434), (427, 428, 436, 435), (428, 429, 437, 436), (429, 430, 438, 437), (430, 431, 439, 438), (431, 432, 440, 439), (432, 425, 433, 440), (433, 434, 442, 441), (434, 435, 443, 442), (435, 436, 444, 443), (436, 437, 445, 444), (437, 438, 446, 445), (438, 439, 447, 446), (439, 440, 448, 447), (440, 433, 441, 448), (441, 442, 449), (442, 443, 449), (443, 444, 449), (444, 445, 449), (445, 446, 449), (446, 447, 449), (447, 448, 449), (448, 441, 449), (450, 452, 451), (450, 453, 452), (450, 454, 453), (450, 455, 454), (450, 456, 455), (450, 457, 456), (450, 458, 457), (450, 451, 458), (451, 452, 460, 459), (452, 453, 461, 460), (453, 454, 462, 461), (454, 455, 463, 462), (455, 456, 464, 463), (456, 457, 465, 464), (457, 458, 466, 465), (458, 451, 459, 466), (459, 460, 468, 467), (460, 461, 469, 468), (461, 462, 470, 469), (462, 463, 471, 470), (463, 464, 472, 471), (464, 465, 473, 472), (465, 466, 474, 473), (466, 459, 467, 474), (467, 468, 476, 475), (468, 469, 477, 476), (469, 470, 478, 477), (470, 471, 479, 478), (471, 472, 480, 479), (472, 473, 481, 480), (473, 474, 482, 481), (474, 467, 475, 482), (475, 476, 484, 483), (476, 477, 485, 484), (477, 478, 486, 485), (478, 479, 487, 486), (479, 480, 488, 487), (480, 481, 489, 488), (481, 482, 490, 489), (482, 475, 483, 490), (483, 484, 491), (484, 485, 491), (485, 486, 491), (486, 487, 491), (487, 488, 491), (488, 489, 491), (489, 490, 491), (490, 483, 491), (492, 494, 493), (492, 495, 494), (492, 496, 495), (492, 497, 496), (492, 498, 497), (492, 499, 498), (492, 500, 499), (492, 493, 500), (493, 494, 502, 501), (494, 495, 503, 502), (495, 496, 504, 503), (496, 497, 505, 504), (497, 498, 506, 505), (498, 499, 507, 506), (499, 500, 508, 507), (500, 493, 501, 508), (501, 502, 510, 509), (502, 503, 511, 510), (503, 504, 512, 511), (504, 505, 513, 512), (505, 506, 514, 513), (506, 507, 515, 514), (507, 508, 516, 515), (508, 501, 509, 516), (509, 510, 518, 517), (510, 511, 519, 518), (511, 512, 520, 519), (512, 513, 521, 520), (513, 514, 522, 521), (514, 515, 523, 522), (515, 516, 524, 523), (516, 509, 517, 524), (517, 518, 526, 525), (518, 519, 527, 526), (519, 520, 528, 527), (520, 521, 529, 528), (521, 522, 530, 529), (522, 523, 531, 530), (523, 524, 532, 531), (524, 517, 525, 532), (525, 526, 533), (526, 527, 533), (527, 528, 533), (528, 529, 533), (529, 530, 533), (530, 531, 533), (531, 532, 533), (532, 525, 533), (534, 536, 535), (534, 537, 536), (534, 538, 537), (534, 539, 538), (534, 540, 539), (534, 541, 540), (534, 542, 541), (534, 535, 542), (535, 536, 544, 543), (536, 537, 545, 544), (537, 538, 546, 545), (538, 539, 547, 546), (539, 540, 548, 547), (540, 541, 549, 548), (541, 542, 550, 549), (542, 535, 543, 550), (543, 544, 552, 551), (544, 545, 553, 552), (545, 546, 554, 553), (546, 547, 555, 554), (547, 548, 556, 555), (548, 549, 557, 556), (549, 550, 558, 557), (550, 543, 551, 558), (551, 552, 560, 559), (552, 553, 561, 560), (553, 554, 562, 561), (554, 555, 563, 562), (555, 556, 564, 563), (556, 557, 565, 564), (557, 558, 566, 565), (558, 551, 559, 566), (559, 560, 568, 567), (560, 561, 569, 568), (561, 562, 570, 569), (562, 563, 571, 570), (563, 564, 572, 571), (564, 565, 573, 572), (565, 566, 574, 573), (566, 559, 567, 574), (567, 568, 575), (568, 569, 575), (569, 570, 575), (570, 571, 575), (571, 572, 575), (572, 573, 575), (573, 574, 575), (574, 567, 575), (576, 578, 577), (576, 579, 578), (576, 580, 579), (576, 581, 580), (576, 582, 581), (576, 583, 582), (576, 584, 583), (576, 585, 584), (576, 586, 585), (576, 577, 586), (577, 578, 588, 587), (578, 579, 589, 588), (579, 580, 590, 589), (580, 581, 591, 590), (581, 582, 592, 591), (582, 583, 593, 592), (583, 584, 594, 593), (584, 585, 595, 594), (585, 586, 596, 595), (586, 577, 587, 596), (587, 588, 598, 597), (588, 589, 599, 598), (589, 590, 600, 599), (590, 591, 601, 600), (591, 592, 602, 601), (592, 593, 603, 602), (593, 594, 604, 603), (594, 595, 605, 604), (595, 596, 606, 605), (596, 587, 597, 606), (597, 598, 607), (598, 599, 607), (599, 600, 607), (600, 601, 607), (601, 602, 607), (602, 603, 607), (603, 604, 607), (604, 605, 607), (605, 606, 607), (606, 597, 607), (613, 612, 611, 610, 609, 608), (614, 615, 616, 617, 618, 619), (608, 609, 615, 614), (609, 610, 616, 615), (610, 611, 617, 616), (611, 612, 618, 617), (612, 613, 619, 618), (613, 608, 614, 619), (620, 621, 623, 622), (622, 623, 627, 626), (626, 627, 625, 624), (624, 625, 621, 620), (622, 626, 624, 620), (627, 623, 621, 625), (634, 633, 639), (632, 631, 637, 638), (630, 629, 635, 636), (633, 632, 638, 639), (631, 630, 636, 637), (629, 628, 635), (636, 635, 640, 641), (639, 638, 643, 644), (637, 636, 641, 642), (635, 628, 640), (634, 639, 644), (638, 637, 642, 643), (644, 643, 648, 649), (642, 641, 646, 647), (640, 628, 645), (634, 644, 649), (643, 642, 647, 648), (641, 640, 645, 646), (649, 648, 653, 654), (647, 646, 651, 652), (645, 628, 650), (634, 649, 654), (648, 647, 652, 653), (646, 645, 650, 651), (654, 653, 658, 659), (652, 651, 656, 657), (650, 628, 655), (634, 654, 659), (653, 652, 657, 658), (651, 650, 655, 656), (659, 658, 663, 664), (657, 656, 661, 662), (655, 628, 660), (634, 659, 664), (658, 657, 662, 663), (656, 655, 660, 661), (662, 661, 666, 667), (660, 628, 665), (634, 664, 669), (663, 662, 667, 668), (661, 660, 665, 666), (664, 663, 668, 669), (665, 628, 629), (634, 669, 633), (668, 667, 631, 632), (666, 665, 629, 630), (669, 668, 632, 633), (667, 666, 630, 631)])
me_shrine_stone.polygons.foreach_set('use_smooth', [True] * 698)
me_shrine_stone.polygons.foreach_set('material_index', [0, 0, 0, 0, 0, 0, 0, 0, 0, 0, 0, 0, 0, 0, 0, 0, 0, 0, 0, 0, 0, 0, 0, 0, 0, 0, 0, 0, 0, 0, 0, 0, 0, 0, 0, 0, 0, 0, 0, 0, 0, 0, 0, 0, 0, 0, 0, 0, 0, 0, 0, 0, 0, 0, 0, 0, 0, 0, 0, 0, 0, 0, 0, 0, 0, 0, 0, 0, 0, 0, 0, 0, 0, 0, 0, 0, 0, 0, 0, 0, 0, 0, 0, 0, 0, 0, 0, 0, 0, 0, 0, 0, 0, 0, 0, 0, 0, 0, 0, 0, 0, 0, 0, 0, 0, 0, 0, 0, 1, 1, 1, 1, 1, 1, 1, 1, 1, 1, 1, 1, 1, 1, 1, 1, 1, 1, 1, 1, 1, 1, 1, 1, 1, 1, 1, 1, 1, 1, 1, 1, 1, 1, 1, 1, 1, 1, 1, 1, 1, 1, 1, 1, 1, 1, 1, 1, 1, 1, 1, 1, 1, 1, 2, 2, 2, 2, 2, 2, 1, 1, 1, 1, 1, 1, 1, 1, 1, 1, 1, 1, 1, 1, 1, 1, 1, 1, 1, 1, 1, 1, 1, 1, 1, 1, 1, 1, 1, 1, 1, 1, 1, 1, 3, 3, 3, 3, 3, 3, 3, 3, 3, 3, 3, 3, 3, 3, 3, 3, 3, 3, 3, 3, 3, 3, 3, 3, 3, 3, 3, 3, 3, 3, 3, 3, 3, 3, 3, 3, 3, 3, 3, 3, 3, 3, 3, 3, 3, 3, 3, 3, 3, 3, 3, 3, 3, 3, 3, 3, 3, 3, 3, 3, 3, 3, 3, 3, 3, 3, 3, 3, 3, 3, 3, 3, 3, 3, 3, 3, 3, 3, 3, 3, 3, 3, 3, 3, 3, 3, 3, 3, 3, 3, 3, 3, 3, 3, 3, 3, 3, 3, 3, 3, 3, 3, 3, 3, 3, 3, 3, 3, 3, 3, 3, 3, 3, 3, 3, 3, 3, 3, 3, 3, 3, 3, 3, 3, 3, 3, 3, 3, 3, 3, 3, 3, 3, 3, 3, 3, 3, 3, 3, 3, 3, 3, 3, 3, 3, 3, 3, 3, 3, 3, 3, 3, 3, 3, 3, 3, 3, 3, 3, 3, 3, 3, 3, 3, 3, 3, 3, 3, 3, 3, 3, 3, 3, 3, 3, 3, 3, 3, 3, 3, 3, 3, 3, 3, 3, 3, 3, 3, 3, 3, 3, 3, 1, 1, 1, 1, 1, 1, 1, 1, 1, 1, 3, 3, 3, 3, 3, 3, 3, 3, 3, 3, 3, 3, 3, 3, 3, 3, 3, 3, 3, 3, 3, 3, 3, 3, 3, 3, 3, 3, 3, 3, 3, 3, 3, 3, 3, 3, 3, 3, 3, 3, 3, 3, 3, 3, 3, 3, 3, 3, 3, 3, 3, 3, 3, 3, 3, 3, 3, 3, 3, 3, 3, 3, 3, 3, 3, 3, 3, 3, 3, 3, 3, 3, 3, 3, 3, 3, 3, 3, 3, 3, 3, 3, 3, 3, 3, 3, 3, 3, 3, 3, 3, 3, 3, 3, 3, 3, 3, 3, 3, 3, 3, 3, 3, 3, 3, 3, 3, 3, 3, 3, 3, 3, 3, 3, 3, 3, 3, 3, 3, 3, 3, 3, 3, 3, 3, 3, 3, 3, 3, 3, 3, 3, 3, 3, 3, 3, 3, 3, 3, 3, 3, 3, 3, 3, 3, 3, 3, 3, 3, 3, 3, 3, 3, 3, 3, 3, 3, 3, 3, 3, 3, 3, 3, 3, 3, 3, 3, 3, 3, 3, 3, 3, 3, 3, 3, 3, 3, 3, 3, 3, 3, 3, 3, 3, 3, 3, 3, 3, 3, 3, 3, 3, 4, 4, 4, 4, 4, 4, 4, 4, 4, 4, 4, 4, 4, 4, 4, 4, 4, 4, 4, 4, 4, 4, 4, 4, 4, 4, 4, 4, 4, 4, 4, 4, 4, 4, 4, 4, 4, 4, 4, 4, 5, 5, 5, 5, 5, 5, 5, 5, 6, 6, 6, 6, 6, 6, 7, 7, 7, 7, 7, 7, 7, 7, 7, 7, 7, 7, 7, 7, 7, 7, 7, 7, 7, 7, 7, 7, 7, 7, 7, 7, 7, 7, 7, 7, 7, 7, 7, 7, 7, 7, 7, 7, 7, 7, 7, 7, 7, 7, 7, 7, 7, 7])
_k = set([(3, 4), (3, 34), (4, 5), (4, 6), (5, 13), (6, 17), (10, 11), (10, 38), (11, 12), (11, 13), (12, 27), (17, 18), (18, 19), (18, 20), (19, 26), (20, 45), (24, 25), (24, 55), (25, 26), (25, 27), (31, 32), (31, 48), (32, 33), (32, 34), (33, 40), (38, 39), (39, 40), (39, 41), (41, 52), (45, 46), (46, 47), (46, 48), (47, 54), (52, 53), (53, 54), (53, 55), (59, 60), (59, 90), (60, 61), (60, 62), (61, 69), (62, 73), (66, 67), (66, 94), (67, 68), (67, 69), (68, 83), (73, 74), (74, 75), (74, 76), (75, 82), (76, 101), (80, 81), (80, 111), (81, 82), (81, 83), (87, 88), (87, 104), (88, 89), (88, 90), (89, 96), (94, 95), (95, 96), (95, 97), (97, 108), (101, 102), (102, 103), (102, 104), (103, 110), (108, 109), (109, 110), (109, 111), (115, 116), (115, 146), (116, 117), (116, 118), (117, 125), (118, 129), (122, 123), (122, 150), (123, 124), (123, 125), (124, 139), (129, 130), (130, 131), (130, 132), (131, 138), (132, 157), (136, 137), (136, 167), (137, 138), (137, 139), (143, 144), (143, 160), (144, 145), (144, 146), (145, 152), (150, 151), (151, 152), (151, 153), (153, 164), (157, 158), (158, 159), (158, 160), (159, 166), (164, 165), (165, 166), (165, 167), (168, 169), (168, 170), (168, 172), (169, 171), (169, 173), (170, 171), (170, 174), (171, 175), (172, 173), (172, 174), (173, 175), (174, 175), (176, 177), (176, 178), (176, 180), (177, 179), (177, 181), (178, 179), (178, 182), (179, 183), (180, 181), (180, 182), (181, 183), (182, 183), (184, 185), (184, 186), (184, 188), (185, 187), (185, 189), (186, 187), (186, 190), (187, 191), (188, 189), (188, 190), (189, 191), (190, 191), (192, 193), (192, 194), (192, 196), (193, 195), (193, 197), (194, 195), (194, 198), (195, 199), (196, 197), (196, 198), (197, 199), (198, 199), (200, 201), (200, 202), (200, 204), (201, 203), (201, 205), (202, 203), (202, 206), (203, 207), (204, 205), (204, 206), (205, 207), (206, 207), (208, 209), (208, 210), (208, 222), (209, 211), (209, 223), (210, 211), (210, 212), (211, 213), (212, 213), (212, 214), (213, 215), (214, 215), (214, 216), (215, 217), (216, 217), (216, 218), (217, 219), (218, 219), (218, 220), (219, 221), (220, 221), (220, 222), (221, 223), (222, 223), (225, 226), (225, 232), (225, 233), (226, 227), (226, 234), (227, 228), (227, 235), (228, 229), (228, 236), (229, 230), (229, 237), (230, 231), (230, 238), (231, 232), (231, 239), (232, 240), (233, 234), (233, 240), (233, 241), (234, 235), (234, 242), (235, 236), (235, 243), (236, 237), (236, 244), (237, 238), (237, 245), (238, 239), (238, 246), (239, 240), (239, 247), (240, 248), (241, 249), (242, 250), (243, 251), (244, 252), (245, 253), (246, 254), (247, 255), (248, 256), (249, 257), (250, 258), (251, 259), (252, 260), (253, 261), (254, 262), (255, 263), (256, 264), (257, 265), (258, 265), (259, 265), (260, 265), (261, 265), (262, 265), (263, 265), (264, 265), (267, 268), (267, 274), (267, 275), (268, 269), (268, 276), (269, 270), (269, 277), (270, 271), (270, 278), (271, 272), (271, 279), (272, 273), (272, 280), (273, 274), (273, 281), (274, 282), (275, 276), (275, 282), (275, 283), (276, 277), (276, 284), (277, 278), (277, 285), (278, 279), (278, 286), (279, 280), (279, 287), (280, 281), (280, 288), (281, 282), (281, 289), (282, 290), (283, 291), (284, 292), (285, 293), (286, 294), (287, 295), (288, 296), (289, 297), (290, 298), (291, 299), (292, 300), (293, 301), (294, 302), (295, 303), (296, 304), (297, 305), (298, 306), (299, 307), (300, 307), (301, 307), (302, 307), (303, 307), (304, 307), (305, 307), (306, 307), (309, 310), (309, 316), (309, 317), (310, 311), (310, 318), (311, 312), (311, 319), (312, 313), (312, 320), (313, 314), (313, 321), (314, 315), (314, 322), (315, 316), (315, 323), (316, 324), (317, 325), (318, 326), (319, 327), (320, 328), (321, 329), (322, 330), (323, 331), (324, 332), (325, 333), (326, 334), (327, 335), (328, 336), (329, 337), (330, 338), (331, 339), (332, 340), (333, 341), (334, 342), (335, 343), (336, 344), (337, 345), (338, 346), (339, 347), (340, 348), (341, 349), (342, 349), (343, 349), (344, 349), (345, 349), (346, 349), (347, 349), (348, 349), (351, 352), (351, 358), (351, 359), (352, 353), (352, 360), (353, 354), (353, 361), (354, 355), (354, 362), (355, 356), (355, 363), (356, 357), (356, 364), (357, 358), (357, 365), (358, 366), (359, 367), (360, 368), (361, 369), (362, 370), (363, 371), (364, 372), (365, 373), (366, 374), (367, 375), (368, 376), (369, 377), (370, 378), (371, 379), (372, 380), (373, 381), (374, 382), (375, 383), (376, 384), (377, 385), (378, 386), (379, 387), (380, 388), (381, 389), (382, 390), (383, 391), (384, 391), (385, 391), (386, 391), (387, 391), (388, 391), (389, 391), (390, 391), (392, 393), (392, 394), (392, 406), (393, 395), (393, 407), (394, 395), (394, 396), (395, 397), (396, 397), (396, 398), (397, 399), (398, 399), (398, 400), (399, 401), (400, 401), (400, 402), (401, 403), (402, 403), (402, 404), (403, 405), (404, 405), (404, 406), (405, 407), (406, 407), (409, 410), (409, 416), (409, 417), (410, 411), (410, 418), (411, 412), (411, 419), (412, 413), (412, 420), (413, 414), (413, 421), (414, 415), (414, 422), (415, 416), (415, 423), (416, 424), (417, 418), (417, 424), (417, 425), (418, 419), (418, 426), (419, 420), (419, 427), (420, 421), (420, 428), (421, 422), (421, 429), (422, 423), (422, 430), (423, 424), (423, 431), (424, 432), (425, 433), (426, 434), (427, 435), (428, 436), (429, 437), (430, 438), (431, 439), (432, 440), (433, 441), (434, 442), (435, 443), (436, 444), (437, 445), (438, 446), (439, 447), (440, 448), (441, 449), (442, 449), (443, 449), (444, 449), (445, 449), (446, 449), (447, 449), (448, 449), (451, 452), (451, 458), (451, 459), (452, 453), (452, 460), (453, 454), (453, 461), (454, 455), (454, 462), (455, 456), (455, 463), (456, 457), (456, 464), (457, 458), (457, 465), (458, 466), (459, 467), (460, 468), (461, 469), (462, 470), (463, 471), (464, 472), (465, 473), (466, 474), (467, 475), (468, 476), (469, 477), (470, 478), (471, 479), (472, 480), (473, 481), (474, 482), (475, 483), (476, 484), (477, 485), (478, 486), (479, 487), (480, 488), (481, 489), (482, 490), (483, 491), (484, 491), (485, 491), (486, 491), (487, 491), (488, 491), (489, 491), (490, 491), (493, 494), (493, 500), (493, 501), (494, 495), (494, 502), (495, 496), (495, 503), (496, 497), (496, 504), (497, 498), (497, 505), (498, 499), (498, 506), (499, 500), (499, 507), (500, 508), (501, 509), (502, 510), (503, 511), (504, 512), (505, 513), (506, 514), (507, 515), (508, 516), (509, 517), (510, 518), (511, 519), (512, 520), (513, 521), (514, 522), (515, 523), (516, 524), (517, 525), (518, 526), (519, 527), (520, 528), (521, 529), (522, 530), (523, 531), (524, 532), (525, 533), (526, 533), (527, 533), (528, 533), (529, 533), (530, 533), (531, 533), (532, 533), (535, 536), (535, 542), (535, 543), (536, 537), (536, 544), (537, 538), (537, 545), (538, 539), (538, 546), (539, 540), (539, 547), (540, 541), (540, 548), (541, 542), (541, 549), (542, 550), (543, 551), (544, 552), (545, 553), (546, 554), (547, 555), (548, 556), (549, 557), (550, 558), (551, 559), (552, 560), (553, 561), (554, 562), (555, 563), (556, 564), (557, 565), (558, 566), (559, 567), (560, 568), (561, 569), (562, 570), (563, 571), (564, 572), (565, 573), (566, 574), (567, 575), (568, 575), (569, 575), (570, 575), (571, 575), (572, 575), (573, 575), (574, 575), (577, 578), (577, 586), (577, 587), (578, 579), (578, 588), (579, 580), (579, 589), (580, 581), (580, 590), (581, 582), (581, 591), (582, 583), (582, 592), (583, 584), (583, 593), (584, 585), (584, 594), (585, 586), (585, 595), (586, 596), (587, 588), (587, 596), (588, 589), (589, 590), (590, 591), (591, 592), (592, 593), (593, 594), (594, 595), (595, 596), (597, 598), (597, 606), (598, 599), (599, 600), (600, 601), (601, 602), (602, 603), (603, 604), (604, 605), (605, 606), (608, 609), (608, 613), (608, 614), (609, 610), (609, 615), (610, 611), (610, 616), (611, 612), (611, 617), (612, 613), (612, 618), (613, 619), (614, 615), (614, 619), (615, 616), (616, 617), (617, 618), (618, 619), (620, 621), (620, 622), (620, 624), (621, 623), (621, 625), (622, 623), (622, 626), (623, 627), (624, 625), (624, 626), (625, 627), (626, 627), (629, 630), (629, 635), (629, 665), (630, 631), (631, 632), (632, 633), (633, 639), (633, 669), (635, 636), (635, 640), (636, 637), (637, 638), (638, 639), (639, 644), (640, 641), (640, 645), (641, 642), (642, 643), (643, 644), (644, 649), (645, 646), (645, 650), (646, 647), (647, 648), (648, 649), (649, 654), (650, 651), (650, 655), (651, 652), (652, 653), (653, 654), (654, 659), (655, 656), (655, 660), (656, 657), (657, 658), (658, 659), (659, 664), (660, 661), (660, 665), (661, 662), (662, 663), (663, 664), (664, 669), (665, 666), (666, 667), (667, 668), (668, 669)])
me_shrine_stone.attributes.new('sharp_edge', 'BOOLEAN', 'EDGE').data.foreach_set('value', [ (min(e.vertices), max(e.vertices)) in _k for e in me_shrine_stone.edges])
me_shrine_stone.materials.append(mat_wj_stone_cobblestone)
me_shrine_stone.materials.append(mat_wj_ashlar_limestone)
me_shrine_stone.materials.append(mat_wj_stone_d_slate)
me_shrine_stone.materials.append(mat_flame_neon)
me_shrine_stone.materials.append(mat_wj_iron_metal)
me_shrine_stone.materials.append(mat_wj_plank_b_woodplanks)
me_shrine_stone.materials.append(mat_wj_timber_d_wood)
me_shrine_stone.materials.append(mat_wj_gold_metal)
me_shrine_stone.update()

# ---- objects
ob_shrine_stone = bpy.data.objects.new('shrine_stone', me_shrine_stone)

# ---- transforms, parenting, visibility, modifiers, constraints
ob_shrine_stone.location = (0.0, 0.0, 0.0)

# ---- collection membership
scene.collection.objects.link(ob_shrine_stone)

# ---- scene / render settings (as saved in the file)
scene.frame_start = 1; scene.frame_end = 250; scene.frame_set(1)
scene.render.engine = 'BLENDER_EEVEE_NEXT'
scene.render.resolution_x = 420
scene.render.resolution_y = 420
scene.render.bake_bias = 0.0
scene.render.bake_samples = 0
scene.render.compositor_device = 'GPU'
scene.eevee.taa_render_samples = 48
scene.eevee.use_volume_custom_range = False
scene.eevee.fast_gi_thickness_near = 0.1
scene.eevee.fast_gi_thickness_far = 0.0
scene.eevee.ray_tracing_options.screen_trace_thickness = 0.1
scene.view_settings.view_transform = 'Standard'
bpy.context.view_layer.update()

# ---- added for rendering (the .blend has no active camera): camera
cam_auto = bpy.data.cameras.new('AutoCamera')
cam_auto.lens = 50.0
cam_auto.sensor_width = 36.0
cam_auto.clip_end = 1000.0
ob_auto_camera = bpy.data.objects.new('AutoCamera', cam_auto)
scene.collection.objects.link(ob_auto_camera)
ob_auto_camera.location = (8.47023, -10.1643, 10.5262)
ob_auto_camera.rotation_euler = (1.09748, -7.21219e-08, 0.694738)
scene.camera = ob_auto_camera
bpy.context.view_layer.update()

